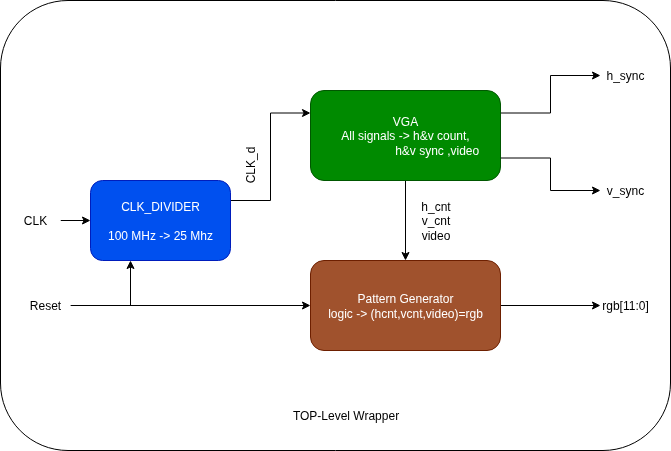

The diagram above was exported from draw.io. Its source (the exported page's mxGraphModel, read from the mxfile embedded in the PNG):
<mxGraphModel dx="1426" dy="843" grid="1" gridSize="10" guides="1" tooltips="1" connect="1" arrows="1" fold="1" page="1" pageScale="1" pageWidth="850" pageHeight="1100" math="0" shadow="0">
  <root>
    <mxCell id="0" />
    <mxCell id="1" parent="0" />
    <mxCell id="OTdkCJXgoU3R4fU180y5-1" value="" style="rounded=1;whiteSpace=wrap;html=1;" vertex="1" parent="1">
      <mxGeometry x="60" y="180" width="670" height="450" as="geometry" />
    </mxCell>
    <mxCell id="OTdkCJXgoU3R4fU180y5-5" style="edgeStyle=orthogonalEdgeStyle;rounded=0;orthogonalLoop=1;jettySize=auto;html=1;exitX=1;exitY=0.25;exitDx=0;exitDy=0;entryX=0;entryY=0.25;entryDx=0;entryDy=0;" edge="1" parent="1" source="OTdkCJXgoU3R4fU180y5-2" target="OTdkCJXgoU3R4fU180y5-3">
      <mxGeometry relative="1" as="geometry" />
    </mxCell>
    <mxCell id="OTdkCJXgoU3R4fU180y5-2" value="CLK_DIVIDER&lt;br&gt;&lt;br&gt;100 MHz -&amp;gt; 25 Mhz" style="rounded=1;whiteSpace=wrap;html=1;fillColor=#0050ef;fontColor=#ffffff;strokeColor=#001DBC;" vertex="1" parent="1">
      <mxGeometry x="150" y="360" width="140" height="80" as="geometry" />
    </mxCell>
    <mxCell id="OTdkCJXgoU3R4fU180y5-19" style="edgeStyle=orthogonalEdgeStyle;rounded=0;orthogonalLoop=1;jettySize=auto;html=1;exitX=0.5;exitY=1;exitDx=0;exitDy=0;entryX=0.5;entryY=0;entryDx=0;entryDy=0;" edge="1" parent="1" source="OTdkCJXgoU3R4fU180y5-3" target="OTdkCJXgoU3R4fU180y5-4">
      <mxGeometry relative="1" as="geometry" />
    </mxCell>
    <mxCell id="OTdkCJXgoU3R4fU180y5-34" style="edgeStyle=orthogonalEdgeStyle;rounded=0;orthogonalLoop=1;jettySize=auto;html=1;exitX=1;exitY=0.25;exitDx=0;exitDy=0;entryX=0;entryY=0.5;entryDx=0;entryDy=0;" edge="1" parent="1" source="OTdkCJXgoU3R4fU180y5-3" target="OTdkCJXgoU3R4fU180y5-23">
      <mxGeometry relative="1" as="geometry" />
    </mxCell>
    <mxCell id="OTdkCJXgoU3R4fU180y5-35" style="edgeStyle=orthogonalEdgeStyle;rounded=0;orthogonalLoop=1;jettySize=auto;html=1;exitX=1;exitY=0.75;exitDx=0;exitDy=0;entryX=0;entryY=0.5;entryDx=0;entryDy=0;" edge="1" parent="1" source="OTdkCJXgoU3R4fU180y5-3" target="OTdkCJXgoU3R4fU180y5-24">
      <mxGeometry relative="1" as="geometry" />
    </mxCell>
    <mxCell id="OTdkCJXgoU3R4fU180y5-3" value="&lt;font style=&quot;color: rgb(255, 255, 255);&quot;&gt;VGA&lt;/font&gt;&lt;div&gt;&lt;span style=&quot;background-color: transparent;&quot;&gt;&lt;font style=&quot;color: rgb(255, 255, 255);&quot;&gt;All signals -&amp;gt; h&amp;amp;v count,&lt;/font&gt;&lt;/span&gt;&lt;div&gt;&lt;div&gt;&lt;font style=&quot;color: rgb(255, 255, 255);&quot;&gt;&amp;nbsp; &amp;nbsp; &amp;nbsp; &amp;nbsp; &amp;nbsp; &amp;nbsp; &amp;nbsp; &amp;nbsp; &amp;nbsp; &amp;nbsp;h&lt;span style=&quot;background-color: transparent;&quot;&gt;&amp;amp;v sync ,video&lt;/span&gt;&lt;/font&gt;&lt;/div&gt;&lt;/div&gt;&lt;/div&gt;" style="rounded=1;whiteSpace=wrap;html=1;fillColor=#008a00;fontColor=#ffffff;strokeColor=#005700;" vertex="1" parent="1">
      <mxGeometry x="370" y="270" width="190" height="90" as="geometry" />
    </mxCell>
    <mxCell id="OTdkCJXgoU3R4fU180y5-31" style="edgeStyle=orthogonalEdgeStyle;rounded=0;orthogonalLoop=1;jettySize=auto;html=1;exitX=1;exitY=0.5;exitDx=0;exitDy=0;" edge="1" parent="1" source="OTdkCJXgoU3R4fU180y5-4" target="OTdkCJXgoU3R4fU180y5-25">
      <mxGeometry relative="1" as="geometry" />
    </mxCell>
    <mxCell id="OTdkCJXgoU3R4fU180y5-4" value="Pattern Generator&lt;br&gt;logic -&amp;gt; (hcnt,vcnt,video)=rgb" style="rounded=1;whiteSpace=wrap;html=1;fillColor=#a0522d;fontColor=#ffffff;strokeColor=#6D1F00;" vertex="1" parent="1">
      <mxGeometry x="370" y="440" width="190" height="90" as="geometry" />
    </mxCell>
    <mxCell id="OTdkCJXgoU3R4fU180y5-12" style="edgeStyle=orthogonalEdgeStyle;rounded=0;orthogonalLoop=1;jettySize=auto;html=1;exitX=1;exitY=0.5;exitDx=0;exitDy=0;" edge="1" parent="1" source="OTdkCJXgoU3R4fU180y5-9">
      <mxGeometry relative="1" as="geometry">
        <mxPoint x="190" y="440" as="targetPoint" />
        <Array as="points">
          <mxPoint x="190" y="485" />
          <mxPoint x="190" y="440" />
        </Array>
      </mxGeometry>
    </mxCell>
    <mxCell id="OTdkCJXgoU3R4fU180y5-13" style="edgeStyle=orthogonalEdgeStyle;rounded=0;orthogonalLoop=1;jettySize=auto;html=1;exitX=1;exitY=0.5;exitDx=0;exitDy=0;entryX=0;entryY=0.5;entryDx=0;entryDy=0;" edge="1" parent="1" source="OTdkCJXgoU3R4fU180y5-9" target="OTdkCJXgoU3R4fU180y5-4">
      <mxGeometry relative="1" as="geometry" />
    </mxCell>
    <mxCell id="OTdkCJXgoU3R4fU180y5-9" value="Reset" style="rounded=1;whiteSpace=wrap;html=1;strokeColor=none;" vertex="1" parent="1">
      <mxGeometry x="80" y="470" width="50" height="30" as="geometry" />
    </mxCell>
    <mxCell id="OTdkCJXgoU3R4fU180y5-17" style="edgeStyle=orthogonalEdgeStyle;rounded=0;orthogonalLoop=1;jettySize=auto;html=1;exitX=1;exitY=0.5;exitDx=0;exitDy=0;entryX=0;entryY=0.5;entryDx=0;entryDy=0;" edge="1" parent="1" source="OTdkCJXgoU3R4fU180y5-14" target="OTdkCJXgoU3R4fU180y5-2">
      <mxGeometry relative="1" as="geometry">
        <Array as="points">
          <mxPoint x="120" y="400" />
        </Array>
      </mxGeometry>
    </mxCell>
    <mxCell id="OTdkCJXgoU3R4fU180y5-14" value="CLK" style="rounded=1;whiteSpace=wrap;html=1;strokeColor=none;" vertex="1" parent="1">
      <mxGeometry x="70" y="385" width="50" height="30" as="geometry" />
    </mxCell>
    <mxCell id="OTdkCJXgoU3R4fU180y5-18" value="CLK_d" style="text;html=1;align=center;verticalAlign=middle;resizable=0;points=[];autosize=1;strokeColor=none;fillColor=none;rotation=-90;" vertex="1" parent="1">
      <mxGeometry x="280" y="330" width="60" height="30" as="geometry" />
    </mxCell>
    <mxCell id="OTdkCJXgoU3R4fU180y5-20" value="h_cnt&lt;br&gt;v_cnt&lt;br&gt;video" style="text;html=1;align=center;verticalAlign=middle;resizable=0;points=[];autosize=1;strokeColor=none;fillColor=none;" vertex="1" parent="1">
      <mxGeometry x="470" y="370" width="50" height="60" as="geometry" />
    </mxCell>
    <mxCell id="OTdkCJXgoU3R4fU180y5-23" value="h_sync" style="rounded=1;whiteSpace=wrap;html=1;strokeColor=none;" vertex="1" parent="1">
      <mxGeometry x="660" y="240" width="50" height="30" as="geometry" />
    </mxCell>
    <mxCell id="OTdkCJXgoU3R4fU180y5-24" value="v_sync" style="rounded=1;whiteSpace=wrap;html=1;strokeColor=none;" vertex="1" parent="1">
      <mxGeometry x="660" y="355" width="50" height="30" as="geometry" />
    </mxCell>
    <mxCell id="OTdkCJXgoU3R4fU180y5-25" value="rgb[11:0]" style="rounded=1;whiteSpace=wrap;html=1;strokeColor=none;" vertex="1" parent="1">
      <mxGeometry x="660" y="470" width="50" height="30" as="geometry" />
    </mxCell>
    <mxCell id="OTdkCJXgoU3R4fU180y5-37" value="TOP-Level Wrapper" style="text;html=1;align=center;verticalAlign=middle;resizable=0;points=[];autosize=1;strokeColor=none;fillColor=none;" vertex="1" parent="1">
      <mxGeometry x="340" y="580" width="130" height="30" as="geometry" />
    </mxCell>
  </root>
</mxGraphModel>